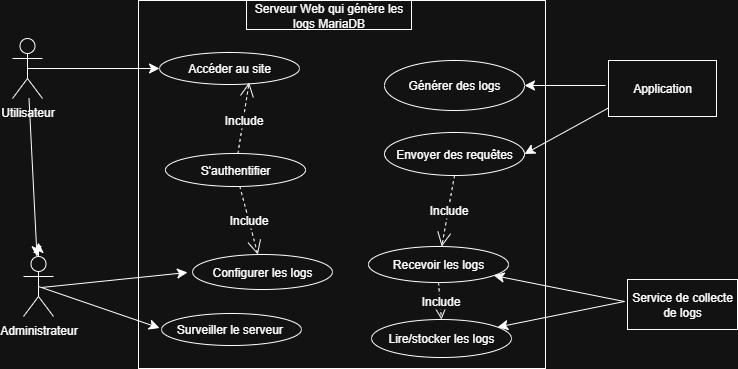

The diagram above was exported from draw.io. Its source (the exported page's mxGraphModel, read from the mxfile embedded in the PNG):
<mxGraphModel dx="778" dy="448" grid="0" gridSize="10" guides="1" tooltips="1" connect="1" arrows="1" fold="1" page="0" pageScale="1" pageWidth="827" pageHeight="1169" math="0" shadow="0">
  <root>
    <mxCell id="0" />
    <mxCell id="1" parent="0" />
    <mxCell id="MjwD6e0wirsRCNaimnq1-69" value="" style="edgeStyle=none;curved=1;rounded=0;orthogonalLoop=1;jettySize=auto;html=1;fontSize=12;startSize=8;endSize=8;" edge="1" parent="1" source="MjwD6e0wirsRCNaimnq1-3" target="MjwD6e0wirsRCNaimnq1-4">
      <mxGeometry relative="1" as="geometry" />
    </mxCell>
    <mxCell id="MjwD6e0wirsRCNaimnq1-3" value="Utilisateur&lt;div&gt;&lt;br&gt;&lt;/div&gt;" style="shape=umlActor;verticalLabelPosition=bottom;verticalAlign=top;html=1;" vertex="1" parent="1">
      <mxGeometry x="106" y="110" width="30" height="60" as="geometry" />
    </mxCell>
    <mxCell id="MjwD6e0wirsRCNaimnq1-83" style="edgeStyle=none;curved=1;rounded=0;orthogonalLoop=1;jettySize=auto;html=1;exitX=0.5;exitY=0.5;exitDx=0;exitDy=0;exitPerimeter=0;fontSize=12;startSize=8;endSize=8;" edge="1" parent="1" source="MjwD6e0wirsRCNaimnq1-4">
      <mxGeometry relative="1" as="geometry">
        <mxPoint x="132" y="314.0000305175781" as="targetPoint" />
      </mxGeometry>
    </mxCell>
    <mxCell id="MjwD6e0wirsRCNaimnq1-4" value="Administrateur&lt;div&gt;&lt;br&gt;&lt;/div&gt;" style="shape=umlActor;verticalLabelPosition=bottom;verticalAlign=top;html=1;" vertex="1" parent="1">
      <mxGeometry x="117" y="328" width="30" height="60" as="geometry" />
    </mxCell>
    <mxCell id="MjwD6e0wirsRCNaimnq1-6" value="&lt;br&gt;&lt;div&gt;&lt;br&gt;&lt;/div&gt;" style="html=1;whiteSpace=wrap;" vertex="1" parent="1">
      <mxGeometry x="232" y="72" width="407" height="368" as="geometry" />
    </mxCell>
    <mxCell id="MjwD6e0wirsRCNaimnq1-7" value="Serveur Web qui génère les logs MariaDB" style="html=1;whiteSpace=wrap;" vertex="1" parent="1">
      <mxGeometry x="340" y="72" width="165" height="29" as="geometry" />
    </mxCell>
    <mxCell id="MjwD6e0wirsRCNaimnq1-9" value="Accéder au site" style="ellipse;whiteSpace=wrap;html=1;" vertex="1" parent="1">
      <mxGeometry x="253" y="124" width="140" height="32" as="geometry" />
    </mxCell>
    <mxCell id="MjwD6e0wirsRCNaimnq1-11" value="Surveiller le serveur&amp;nbsp;" style="ellipse;whiteSpace=wrap;html=1;" vertex="1" parent="1">
      <mxGeometry x="255" y="385" width="140" height="32" as="geometry" />
    </mxCell>
    <mxCell id="MjwD6e0wirsRCNaimnq1-12" value="Recevoir les logs" style="ellipse;whiteSpace=wrap;html=1;" vertex="1" parent="1">
      <mxGeometry x="462" y="318" width="140" height="36" as="geometry" />
    </mxCell>
    <mxCell id="MjwD6e0wirsRCNaimnq1-13" value="Configurer les logs" style="ellipse;whiteSpace=wrap;html=1;" vertex="1" parent="1">
      <mxGeometry x="286" y="326" width="140" height="35" as="geometry" />
    </mxCell>
    <mxCell id="MjwD6e0wirsRCNaimnq1-14" value="Générer des logs" style="ellipse;whiteSpace=wrap;html=1;" vertex="1" parent="1">
      <mxGeometry x="478" y="132" width="140" height="50" as="geometry" />
    </mxCell>
    <mxCell id="MjwD6e0wirsRCNaimnq1-16" value="Lire/stocker les logs" style="ellipse;whiteSpace=wrap;html=1;" vertex="1" parent="1">
      <mxGeometry x="465" y="391" width="140" height="38" as="geometry" />
    </mxCell>
    <mxCell id="MjwD6e0wirsRCNaimnq1-18" style="edgeStyle=none;curved=1;rounded=0;orthogonalLoop=1;jettySize=auto;html=1;exitX=0.5;exitY=0.5;exitDx=0;exitDy=0;exitPerimeter=0;fontSize=12;startSize=8;endSize=8;" edge="1" parent="1" target="MjwD6e0wirsRCNaimnq1-16">
      <mxGeometry relative="1" as="geometry">
        <mxPoint x="713.3333740234375" y="384.0000305175781" as="targetPoint" />
        <mxPoint x="718" y="373" as="sourcePoint" />
      </mxGeometry>
    </mxCell>
    <mxCell id="MjwD6e0wirsRCNaimnq1-22" style="edgeStyle=none;curved=1;rounded=0;orthogonalLoop=1;jettySize=auto;html=1;exitX=0.5;exitY=0.5;exitDx=0;exitDy=0;exitPerimeter=0;fontSize=12;startSize=8;endSize=8;" edge="1" parent="1" target="MjwD6e0wirsRCNaimnq1-12">
      <mxGeometry relative="1" as="geometry">
        <mxPoint x="718" y="373" as="sourcePoint" />
      </mxGeometry>
    </mxCell>
    <mxCell id="MjwD6e0wirsRCNaimnq1-30" value="Envoyer des requêtes" style="ellipse;whiteSpace=wrap;html=1;" vertex="1" parent="1">
      <mxGeometry x="478" y="204" width="140" height="43" as="geometry" />
    </mxCell>
    <mxCell id="MjwD6e0wirsRCNaimnq1-48" style="edgeStyle=none;curved=1;rounded=0;orthogonalLoop=1;jettySize=auto;html=1;fontSize=12;startSize=8;endSize=8;" edge="1" parent="1">
      <mxGeometry relative="1" as="geometry">
        <mxPoint x="135" y="359" as="sourcePoint" />
        <mxPoint x="281" y="344" as="targetPoint" />
      </mxGeometry>
    </mxCell>
    <mxCell id="MjwD6e0wirsRCNaimnq1-57" style="edgeStyle=none;curved=1;rounded=0;orthogonalLoop=1;jettySize=auto;html=1;exitX=0.5;exitY=0.5;exitDx=0;exitDy=0;exitPerimeter=0;fontSize=12;startSize=8;endSize=8;" edge="1" parent="1" source="MjwD6e0wirsRCNaimnq1-3" target="MjwD6e0wirsRCNaimnq1-9">
      <mxGeometry relative="1" as="geometry" />
    </mxCell>
    <mxCell id="MjwD6e0wirsRCNaimnq1-58" style="edgeStyle=none;curved=1;rounded=0;orthogonalLoop=1;jettySize=auto;html=1;exitX=0.5;exitY=0.5;exitDx=0;exitDy=0;exitPerimeter=0;fontSize=12;startSize=8;endSize=8;entryX=0;entryY=0.5;entryDx=0;entryDy=0;" edge="1" parent="1" source="MjwD6e0wirsRCNaimnq1-4">
      <mxGeometry relative="1" as="geometry">
        <mxPoint x="253" y="399.5" as="targetPoint" />
      </mxGeometry>
    </mxCell>
    <mxCell id="MjwD6e0wirsRCNaimnq1-70" value="" style="edgeStyle=none;curved=1;rounded=0;orthogonalLoop=1;jettySize=auto;html=1;fontSize=12;startSize=8;endSize=8;" edge="1" parent="1" target="MjwD6e0wirsRCNaimnq1-14">
      <mxGeometry relative="1" as="geometry">
        <mxPoint x="699" y="157" as="sourcePoint" />
      </mxGeometry>
    </mxCell>
    <mxCell id="MjwD6e0wirsRCNaimnq1-78" value="" style="edgeStyle=none;curved=1;rounded=0;orthogonalLoop=1;jettySize=auto;html=1;fontSize=12;startSize=8;endSize=8;entryX=1;entryY=0.5;entryDx=0;entryDy=0;" edge="1" parent="1" target="MjwD6e0wirsRCNaimnq1-30">
      <mxGeometry relative="1" as="geometry">
        <mxPoint x="706.06" y="177.21115384615382" as="sourcePoint" />
        <mxPoint x="622.0029876267811" y="175.99879309077085" as="targetPoint" />
      </mxGeometry>
    </mxCell>
    <mxCell id="MjwD6e0wirsRCNaimnq1-72" value="Application" style="html=1;whiteSpace=wrap;" vertex="1" parent="1">
      <mxGeometry x="702" y="132" width="108" height="56" as="geometry" />
    </mxCell>
    <mxCell id="MjwD6e0wirsRCNaimnq1-73" value="Service de collecte de logs" style="html=1;whiteSpace=wrap;" vertex="1" parent="1">
      <mxGeometry x="721" y="351" width="110" height="50" as="geometry" />
    </mxCell>
    <mxCell id="MjwD6e0wirsRCNaimnq1-74" value="S'authentifier" style="ellipse;whiteSpace=wrap;html=1;" vertex="1" parent="1">
      <mxGeometry x="259" y="225" width="140" height="33" as="geometry" />
    </mxCell>
    <mxCell id="MjwD6e0wirsRCNaimnq1-80" value="Include" style="endArrow=open;endSize=12;dashed=1;html=1;rounded=0;fontSize=12;curved=1;exitX=0.5;exitY=1;exitDx=0;exitDy=0;" edge="1" parent="1" source="MjwD6e0wirsRCNaimnq1-30" target="MjwD6e0wirsRCNaimnq1-12">
      <mxGeometry width="160" relative="1" as="geometry">
        <mxPoint x="401" y="269" as="sourcePoint" />
        <mxPoint x="561" y="269" as="targetPoint" />
      </mxGeometry>
    </mxCell>
    <mxCell id="MjwD6e0wirsRCNaimnq1-81" value="Include" style="endArrow=open;endSize=12;dashed=1;html=1;rounded=0;fontSize=12;curved=1;entryX=0.5;entryY=0;entryDx=0;entryDy=0;exitX=0.5;exitY=1;exitDx=0;exitDy=0;" edge="1" parent="1" source="MjwD6e0wirsRCNaimnq1-12" target="MjwD6e0wirsRCNaimnq1-16">
      <mxGeometry width="160" relative="1" as="geometry">
        <mxPoint x="399" y="369" as="sourcePoint" />
        <mxPoint x="559" y="369" as="targetPoint" />
      </mxGeometry>
    </mxCell>
    <mxCell id="MjwD6e0wirsRCNaimnq1-88" value="Include" style="endArrow=open;endSize=12;dashed=1;html=1;rounded=0;fontSize=12;curved=1;entryX=0.64;entryY=0.938;entryDx=0;entryDy=0;entryPerimeter=0;" edge="1" parent="1" source="MjwD6e0wirsRCNaimnq1-74" target="MjwD6e0wirsRCNaimnq1-9">
      <mxGeometry x="-0.075" width="160" relative="1" as="geometry">
        <mxPoint x="261" y="196" as="sourcePoint" />
        <mxPoint x="421" y="196" as="targetPoint" />
        <mxPoint as="offset" />
      </mxGeometry>
    </mxCell>
    <mxCell id="MjwD6e0wirsRCNaimnq1-89" value="Include" style="endArrow=open;endSize=12;dashed=1;html=1;rounded=0;fontSize=12;curved=1;" edge="1" parent="1" source="MjwD6e0wirsRCNaimnq1-74" target="MjwD6e0wirsRCNaimnq1-13">
      <mxGeometry width="160" relative="1" as="geometry">
        <mxPoint x="255" y="276" as="sourcePoint" />
        <mxPoint x="415" y="276" as="targetPoint" />
      </mxGeometry>
    </mxCell>
  </root>
</mxGraphModel>